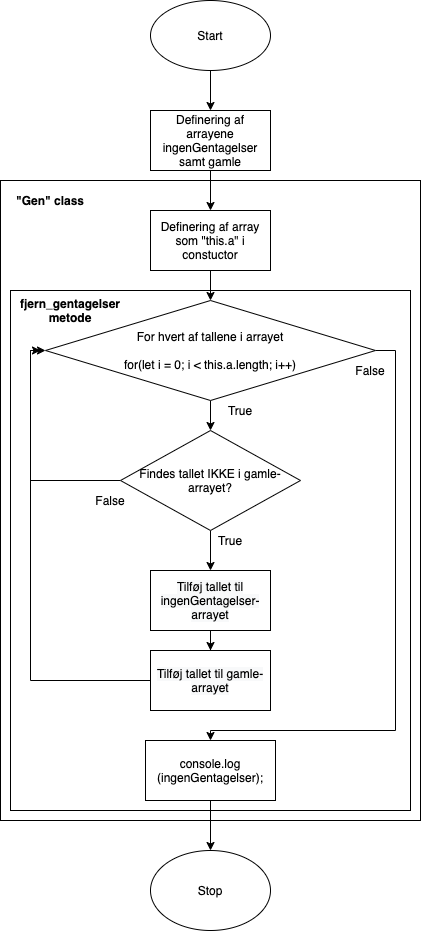

The diagram above was exported from draw.io. Its source (the exported page's mxGraphModel, read from the mxfile embedded in the PNG):
<mxGraphModel dx="651" dy="806" grid="1" gridSize="10" guides="1" tooltips="1" connect="1" arrows="1" fold="1" page="1" pageScale="1" pageWidth="1654" pageHeight="1169" math="0" shadow="0">
  <root>
    <mxCell id="0" />
    <mxCell id="1" parent="0" />
    <mxCell id="S6iS6W2or8QOmyKfEYWC-34" value="" style="rounded=0;whiteSpace=wrap;html=1;fillColor=none;" vertex="1" parent="1">
      <mxGeometry x="270" y="290" width="420" height="640" as="geometry" />
    </mxCell>
    <mxCell id="S6iS6W2or8QOmyKfEYWC-36" value="" style="rounded=0;whiteSpace=wrap;html=1;fillColor=none;" vertex="1" parent="1">
      <mxGeometry x="280" y="400" width="400" height="520" as="geometry" />
    </mxCell>
    <mxCell id="S6iS6W2or8QOmyKfEYWC-4" style="edgeStyle=orthogonalEdgeStyle;rounded=0;orthogonalLoop=1;jettySize=auto;html=1;exitX=0.5;exitY=1;exitDx=0;exitDy=0;entryX=0.5;entryY=0;entryDx=0;entryDy=0;" edge="1" parent="1" source="S6iS6W2or8QOmyKfEYWC-1" target="S6iS6W2or8QOmyKfEYWC-2">
      <mxGeometry relative="1" as="geometry" />
    </mxCell>
    <mxCell id="S6iS6W2or8QOmyKfEYWC-1" value="Start" style="ellipse;whiteSpace=wrap;html=1;" vertex="1" parent="1">
      <mxGeometry x="420" y="110" width="120" height="70" as="geometry" />
    </mxCell>
    <mxCell id="S6iS6W2or8QOmyKfEYWC-6" style="edgeStyle=orthogonalEdgeStyle;rounded=0;orthogonalLoop=1;jettySize=auto;html=1;exitX=0.5;exitY=1;exitDx=0;exitDy=0;entryX=0.5;entryY=0;entryDx=0;entryDy=0;" edge="1" parent="1" source="S6iS6W2or8QOmyKfEYWC-2" target="S6iS6W2or8QOmyKfEYWC-3">
      <mxGeometry relative="1" as="geometry" />
    </mxCell>
    <mxCell id="S6iS6W2or8QOmyKfEYWC-2" value="Definering af arrayene ingenGentagelser samt gamle" style="rounded=0;whiteSpace=wrap;html=1;" vertex="1" parent="1">
      <mxGeometry x="420" y="220" width="120" height="60" as="geometry" />
    </mxCell>
    <mxCell id="S6iS6W2or8QOmyKfEYWC-9" style="edgeStyle=orthogonalEdgeStyle;rounded=0;orthogonalLoop=1;jettySize=auto;html=1;exitX=0.5;exitY=1;exitDx=0;exitDy=0;entryX=0.5;entryY=0;entryDx=0;entryDy=0;" edge="1" parent="1" source="S6iS6W2or8QOmyKfEYWC-3" target="S6iS6W2or8QOmyKfEYWC-7">
      <mxGeometry relative="1" as="geometry" />
    </mxCell>
    <mxCell id="S6iS6W2or8QOmyKfEYWC-3" value="Definering af array som &quot;this.a&quot; i constuctor" style="rounded=0;whiteSpace=wrap;html=1;" vertex="1" parent="1">
      <mxGeometry x="420" y="320" width="120" height="60" as="geometry" />
    </mxCell>
    <mxCell id="S6iS6W2or8QOmyKfEYWC-5" value="&lt;b&gt;&quot;Gen&quot; class&lt;/b&gt;" style="text;html=1;strokeColor=none;fillColor=none;align=center;verticalAlign=middle;whiteSpace=wrap;rounded=0;" vertex="1" parent="1">
      <mxGeometry x="280" y="300" width="80" height="20" as="geometry" />
    </mxCell>
    <mxCell id="S6iS6W2or8QOmyKfEYWC-14" style="edgeStyle=orthogonalEdgeStyle;rounded=0;orthogonalLoop=1;jettySize=auto;html=1;exitX=0.5;exitY=1;exitDx=0;exitDy=0;entryX=0.5;entryY=0;entryDx=0;entryDy=0;" edge="1" parent="1" source="S6iS6W2or8QOmyKfEYWC-7" target="S6iS6W2or8QOmyKfEYWC-13">
      <mxGeometry relative="1" as="geometry" />
    </mxCell>
    <mxCell id="S6iS6W2or8QOmyKfEYWC-39" style="edgeStyle=orthogonalEdgeStyle;rounded=0;orthogonalLoop=1;jettySize=auto;html=1;exitX=1;exitY=0.5;exitDx=0;exitDy=0;entryX=0.5;entryY=0;entryDx=0;entryDy=0;" edge="1" parent="1" source="S6iS6W2or8QOmyKfEYWC-7" target="S6iS6W2or8QOmyKfEYWC-20">
      <mxGeometry relative="1" as="geometry">
        <Array as="points">
          <mxPoint x="665" y="460" />
          <mxPoint x="665" y="840" />
          <mxPoint x="480" y="840" />
        </Array>
      </mxGeometry>
    </mxCell>
    <mxCell id="S6iS6W2or8QOmyKfEYWC-7" value="For hvert af tallene i arrayet&lt;br&gt;&lt;br&gt;for(let i = 0; i &amp;lt; this.a.length; i++)" style="rhombus;whiteSpace=wrap;html=1;" vertex="1" parent="1">
      <mxGeometry x="315" y="410" width="330" height="100" as="geometry" />
    </mxCell>
    <mxCell id="S6iS6W2or8QOmyKfEYWC-10" value="Stop" style="ellipse;whiteSpace=wrap;html=1;" vertex="1" parent="1">
      <mxGeometry x="420" y="960" width="120" height="80" as="geometry" />
    </mxCell>
    <mxCell id="S6iS6W2or8QOmyKfEYWC-12" value="False" style="text;html=1;strokeColor=none;fillColor=none;align=center;verticalAlign=middle;whiteSpace=wrap;rounded=0;" vertex="1" parent="1">
      <mxGeometry x="620" y="470" width="40" height="20" as="geometry" />
    </mxCell>
    <mxCell id="S6iS6W2or8QOmyKfEYWC-23" style="edgeStyle=orthogonalEdgeStyle;rounded=0;orthogonalLoop=1;jettySize=auto;html=1;exitX=0.5;exitY=1;exitDx=0;exitDy=0;entryX=0.5;entryY=0;entryDx=0;entryDy=0;" edge="1" parent="1" source="S6iS6W2or8QOmyKfEYWC-13" target="S6iS6W2or8QOmyKfEYWC-17">
      <mxGeometry relative="1" as="geometry" />
    </mxCell>
    <mxCell id="S6iS6W2or8QOmyKfEYWC-30" style="edgeStyle=orthogonalEdgeStyle;rounded=0;orthogonalLoop=1;jettySize=auto;html=1;exitX=0;exitY=0.5;exitDx=0;exitDy=0;entryX=0;entryY=0.5;entryDx=0;entryDy=0;" edge="1" parent="1" source="S6iS6W2or8QOmyKfEYWC-13" target="S6iS6W2or8QOmyKfEYWC-7">
      <mxGeometry relative="1" as="geometry">
        <Array as="points">
          <mxPoint x="300" y="590" />
          <mxPoint x="300" y="460" />
        </Array>
      </mxGeometry>
    </mxCell>
    <mxCell id="S6iS6W2or8QOmyKfEYWC-13" value="Findes tallet IKKE i gamle-arrayet?" style="rhombus;whiteSpace=wrap;html=1;" vertex="1" parent="1">
      <mxGeometry x="390" y="540" width="180" height="100" as="geometry" />
    </mxCell>
    <mxCell id="S6iS6W2or8QOmyKfEYWC-15" value="True" style="text;html=1;strokeColor=none;fillColor=none;align=center;verticalAlign=middle;whiteSpace=wrap;rounded=0;" vertex="1" parent="1">
      <mxGeometry x="490" y="510" width="40" height="20" as="geometry" />
    </mxCell>
    <mxCell id="S6iS6W2or8QOmyKfEYWC-19" style="edgeStyle=orthogonalEdgeStyle;rounded=0;orthogonalLoop=1;jettySize=auto;html=1;exitX=0.5;exitY=1;exitDx=0;exitDy=0;" edge="1" parent="1" source="S6iS6W2or8QOmyKfEYWC-17" target="S6iS6W2or8QOmyKfEYWC-18">
      <mxGeometry relative="1" as="geometry" />
    </mxCell>
    <mxCell id="S6iS6W2or8QOmyKfEYWC-17" value="&lt;span style=&quot;color: rgb(0 , 0 , 0) ; font-family: &amp;#34;helvetica&amp;#34; ; font-size: 12px ; font-style: normal ; font-weight: 400 ; letter-spacing: normal ; text-align: center ; text-indent: 0px ; text-transform: none ; word-spacing: 0px ; background-color: rgb(248 , 249 , 250) ; display: inline ; float: none&quot;&gt;Tilføj tallet til ingenGentagelser-arrayet&lt;/span&gt;" style="rounded=0;whiteSpace=wrap;html=1;" vertex="1" parent="1">
      <mxGeometry x="420" y="680" width="120" height="60" as="geometry" />
    </mxCell>
    <mxCell id="S6iS6W2or8QOmyKfEYWC-38" style="edgeStyle=orthogonalEdgeStyle;rounded=0;orthogonalLoop=1;jettySize=auto;html=1;exitX=0;exitY=0.5;exitDx=0;exitDy=0;" edge="1" parent="1" source="S6iS6W2or8QOmyKfEYWC-18">
      <mxGeometry relative="1" as="geometry">
        <mxPoint x="310" y="460" as="targetPoint" />
        <Array as="points">
          <mxPoint x="300" y="790" />
          <mxPoint x="300" y="460" />
        </Array>
      </mxGeometry>
    </mxCell>
    <mxCell id="S6iS6W2or8QOmyKfEYWC-18" value="&lt;span style=&quot;color: rgb(0 , 0 , 0) ; font-family: &amp;#34;helvetica&amp;#34; ; font-size: 12px ; font-style: normal ; font-weight: 400 ; letter-spacing: normal ; text-align: center ; text-indent: 0px ; text-transform: none ; word-spacing: 0px ; background-color: rgb(248 , 249 , 250) ; display: inline ; float: none&quot;&gt;Tilføj tallet til gamle-arrayet&lt;/span&gt;" style="rounded=0;whiteSpace=wrap;html=1;" vertex="1" parent="1">
      <mxGeometry x="420" y="760" width="120" height="60" as="geometry" />
    </mxCell>
    <mxCell id="S6iS6W2or8QOmyKfEYWC-22" style="edgeStyle=orthogonalEdgeStyle;rounded=0;orthogonalLoop=1;jettySize=auto;html=1;exitX=0.5;exitY=1;exitDx=0;exitDy=0;entryX=0.5;entryY=0;entryDx=0;entryDy=0;" edge="1" parent="1" source="S6iS6W2or8QOmyKfEYWC-20" target="S6iS6W2or8QOmyKfEYWC-10">
      <mxGeometry relative="1" as="geometry" />
    </mxCell>
    <mxCell id="S6iS6W2or8QOmyKfEYWC-20" value="console.log&lt;br&gt;(ingenGentagelser);" style="rounded=0;whiteSpace=wrap;html=1;" vertex="1" parent="1">
      <mxGeometry x="415" y="850" width="130" height="60" as="geometry" />
    </mxCell>
    <mxCell id="S6iS6W2or8QOmyKfEYWC-24" value="True" style="text;html=1;strokeColor=none;fillColor=none;align=center;verticalAlign=middle;whiteSpace=wrap;rounded=0;" vertex="1" parent="1">
      <mxGeometry x="480" y="640" width="40" height="20" as="geometry" />
    </mxCell>
    <mxCell id="S6iS6W2or8QOmyKfEYWC-29" value="False" style="text;html=1;strokeColor=none;fillColor=none;align=center;verticalAlign=middle;whiteSpace=wrap;rounded=0;" vertex="1" parent="1">
      <mxGeometry x="360" y="600" width="40" height="20" as="geometry" />
    </mxCell>
    <mxCell id="S6iS6W2or8QOmyKfEYWC-37" value="&lt;b&gt;fjern_gentagelser metode&lt;/b&gt;" style="text;html=1;strokeColor=none;fillColor=none;align=center;verticalAlign=middle;whiteSpace=wrap;rounded=0;" vertex="1" parent="1">
      <mxGeometry x="290" y="410" width="100" height="20" as="geometry" />
    </mxCell>
  </root>
</mxGraphModel>